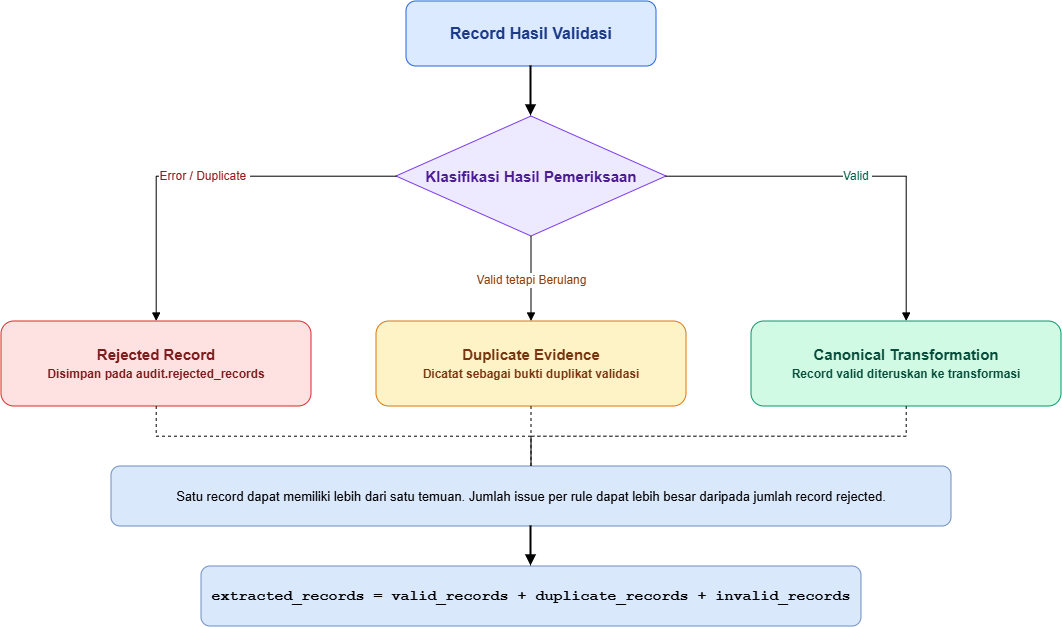

The diagram above was exported from draw.io. Its source (the exported page's mxGraphModel, read from the mxfile embedded in the PNG):
<mxGraphModel dx="1332" dy="1168" grid="1" gridSize="10" guides="1" tooltips="1" connect="1" arrows="1" fold="1" page="1" pageScale="1" pageWidth="1400" pageHeight="800" math="0" shadow="0">
  <root>
    <mxCell id="0" />
    <mxCell id="1" parent="0" />
    <mxCell id="validated" parent="1" style="rounded=1;whiteSpace=wrap;html=1;fillColor=#DBEAFE;strokeColor=#2563EB;fontColor=#1E3A8A;fontStyle=1;fontSize=16;" value="Record Hasil Validasi" vertex="1">
      <mxGeometry height="65" width="250" x="475" y="60" as="geometry" />
    </mxCell>
    <mxCell id="classification" parent="1" style="rhombus;whiteSpace=wrap;html=1;fillColor=#EDE9FE;strokeColor=#7C3AED;fontColor=#4C1D95;fontStyle=1;fontSize=15;" value="Klasifikasi Hasil Pemeriksaan" vertex="1">
      <mxGeometry height="120" width="270" x="465" y="175" as="geometry" />
    </mxCell>
    <mxCell id="rejected" parent="1" style="rounded=1;whiteSpace=wrap;html=1;fillColor=#FEE2E2;strokeColor=#DC2626;fontColor=#7F1D1D;fontStyle=1;fontSize=15;" value="Rejected Record&lt;br&gt;&lt;font style=&quot;font-size:12px&quot;&gt;Disimpan pada audit.rejected_records&lt;/font&gt;" vertex="1">
      <mxGeometry height="85" width="310" x="70" y="380" as="geometry" />
    </mxCell>
    <mxCell id="duplicate" parent="1" style="rounded=1;whiteSpace=wrap;html=1;fillColor=#FEF3C7;strokeColor=#D97706;fontColor=#78350F;fontStyle=1;fontSize=15;" value="Duplicate Evidence&lt;br&gt;&lt;font style=&quot;font-size:12px&quot;&gt;Dicatat sebagai bukti duplikat validasi&lt;/font&gt;" vertex="1">
      <mxGeometry height="85" width="310" x="445" y="380" as="geometry" />
    </mxCell>
    <mxCell id="transform" parent="1" style="rounded=1;whiteSpace=wrap;html=1;fillColor=#D1FAE5;strokeColor=#059669;fontColor=#064E3B;fontStyle=1;fontSize=15;" value="Canonical Transformation&lt;br&gt;&lt;font style=&quot;font-size:12px&quot;&gt;Record valid diteruskan ke transformasi&lt;/font&gt;" vertex="1">
      <mxGeometry height="85" width="310" x="820" y="380" as="geometry" />
    </mxCell>
    <mxCell id="note" parent="1" style="rounded=1;whiteSpace=wrap;html=1;fillColor=#dae8fc;strokeColor=#6c8ebf;fontSize=13;align=center;verticalAlign=middle;" value="Satu record dapat memiliki lebih dari satu temuan. Jumlah issue per rule dapat lebih besar daripada jumlah record rejected." vertex="1">
      <mxGeometry height="60" width="840" x="180" y="525" as="geometry" />
    </mxCell>
    <mxCell id="formula" parent="1" style="rounded=1;whiteSpace=wrap;html=1;fillColor=#dae8fc;strokeColor=#6c8ebf;fontStyle=1;fontSize=15;fontFamily=Courier New;" value="extracted_records = valid_records + duplicate_records + invalid_records" vertex="1">
      <mxGeometry height="60" width="660" x="270" y="625" as="geometry" />
    </mxCell>
    <mxCell id="e1" edge="1" parent="1" source="validated" style="edgeStyle=orthogonalEdgeStyle;rounded=0;html=1;strokeColor=#000000;strokeWidth=2;endArrow=block;endFill=1;" target="classification">
      <mxGeometry relative="1" as="geometry" />
    </mxCell>
    <mxCell id="e2" edge="1" parent="1" source="classification" style="edgeStyle=orthogonalEdgeStyle;rounded=0;html=1;strokeColor=#000000;fontColor=#991B1B;fontSize=12;endArrow=block;endFill=1;" target="rejected" value="Error / Duplicate&amp;nbsp;">
      <mxGeometry relative="1" as="geometry" />
    </mxCell>
    <mxCell id="e3" edge="1" parent="1" source="classification" style="edgeStyle=orthogonalEdgeStyle;rounded=0;html=1;strokeColor=#000000;fontColor=#92400E;fontSize=12;endArrow=block;endFill=1;" target="duplicate" value="Valid tetapi Berulang">
      <mxGeometry relative="1" as="geometry" />
    </mxCell>
    <mxCell id="e4" edge="1" parent="1" source="classification" style="edgeStyle=orthogonalEdgeStyle;rounded=0;html=1;strokeColor=#000000;fontColor=#065F46;fontSize=12;endArrow=block;endFill=1;" target="transform" value="Valid&amp;nbsp;">
      <mxGeometry relative="1" as="geometry" />
    </mxCell>
    <mxCell id="e5" edge="1" parent="1" source="rejected" style="edgeStyle=orthogonalEdgeStyle;rounded=0;html=1;strokeColor=#000000;dashed=1;endArrow=none;" target="note">
      <mxGeometry relative="1" as="geometry" />
    </mxCell>
    <mxCell id="e6" edge="1" parent="1" source="duplicate" style="edgeStyle=orthogonalEdgeStyle;rounded=0;html=1;strokeColor=#000000;dashed=1;endArrow=none;" target="note">
      <mxGeometry relative="1" as="geometry" />
    </mxCell>
    <mxCell id="e7" edge="1" parent="1" source="transform" style="edgeStyle=orthogonalEdgeStyle;rounded=0;html=1;strokeColor=#000000;dashed=1;endArrow=none;" target="note">
      <mxGeometry relative="1" as="geometry" />
    </mxCell>
    <mxCell id="e8" edge="1" parent="1" source="note" style="edgeStyle=orthogonalEdgeStyle;rounded=0;html=1;strokeColor=#000000;strokeWidth=2;endArrow=block;endFill=1;" target="formula">
      <mxGeometry relative="1" as="geometry" />
    </mxCell>
  </root>
</mxGraphModel>